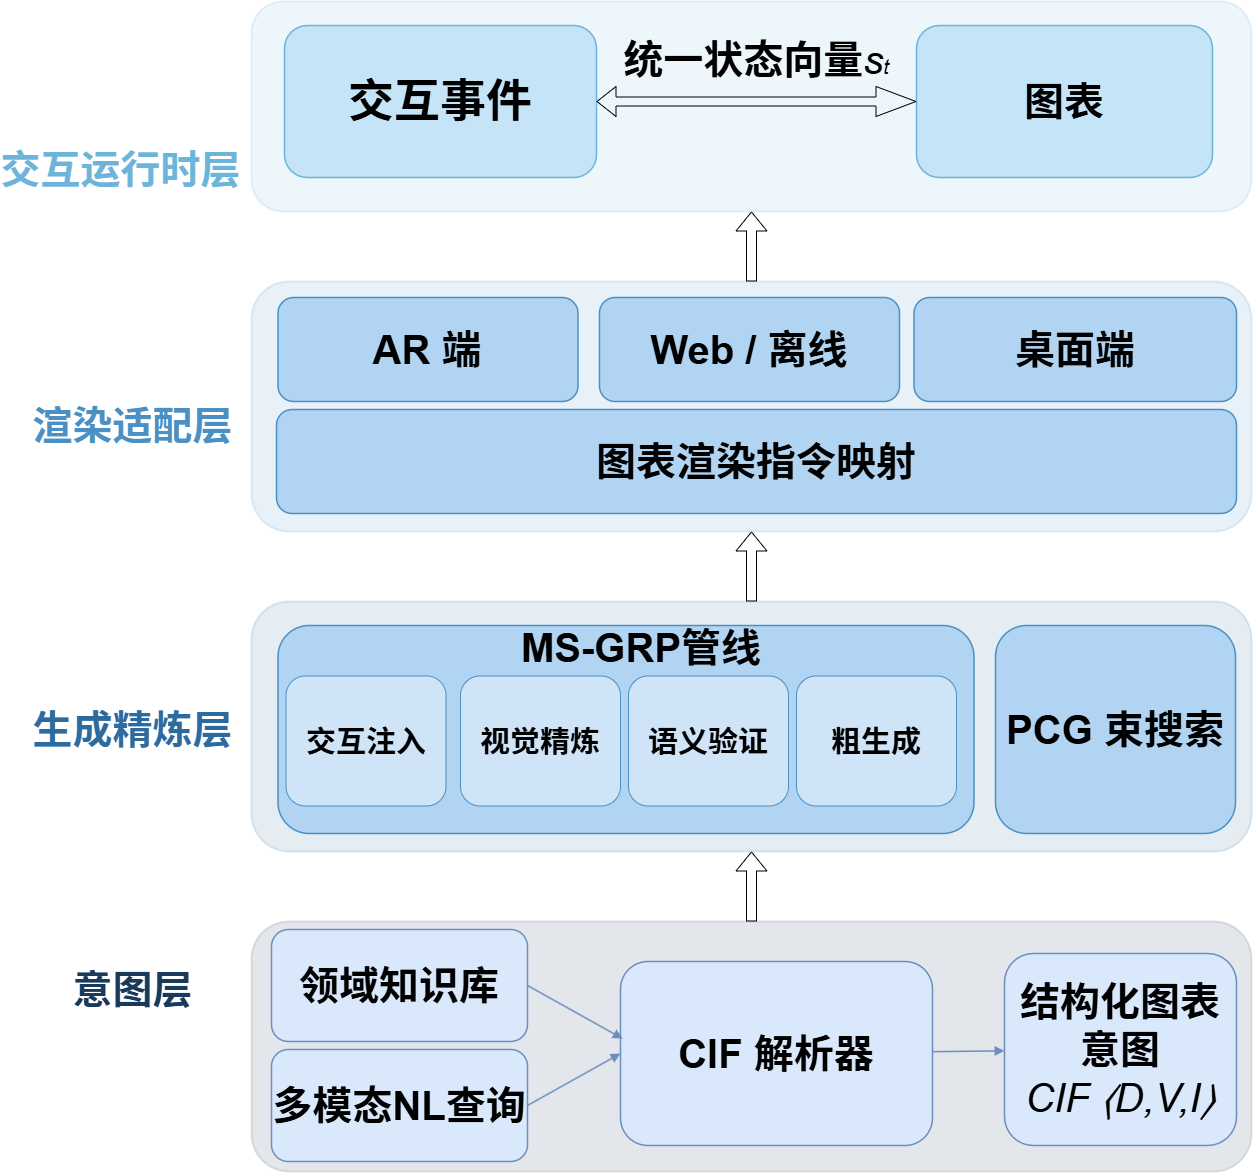

The diagram above was exported from draw.io. Its source (the exported page's mxGraphModel, read from the mxfile embedded in the PNG):
<mxGraphModel dx="3713" dy="2267" grid="1" gridSize="8" guides="1" tooltips="1" connect="1" arrows="1" fold="1" page="1" pageScale="1" pageWidth="1400" pageHeight="1050" math="0" shadow="0">
  <root>
    <mxCell id="0" />
    <mxCell id="1" parent="0" />
    <mxCell id="L1-bg" parent="1" style="rounded=1;whiteSpace=wrap;html=1;fillColor=#1a3a5c;strokeColor=#0d2137;strokeWidth=2;opacity=12;" value="" vertex="1">
      <mxGeometry height="250" width="1000" x="135" y="864" as="geometry" />
    </mxCell>
    <mxCell id="L1-label" parent="1" style="text;html=1;align=center;verticalAlign=middle;fontSize=12;fontColor=#1a3a5c;" value="&lt;b style=&quot;&quot;&gt;&lt;font style=&quot;font-size: 40px;&quot;&gt;意图层&lt;/font&gt;&lt;/b&gt;" vertex="1">
      <mxGeometry height="56" width="181" x="-74.5" y="904" as="geometry" />
    </mxCell>
    <mxCell id="L1-nl" parent="1" style="rounded=1;whiteSpace=wrap;html=1;fillColor=#dae8fc;strokeColor=#6c8ebf;strokeWidth=1.5;fontSize=11;" value="&lt;b&gt;&lt;font style=&quot;font-size: 40px;&quot;&gt;多模态NL查询&lt;/font&gt;&lt;/b&gt;" vertex="1">
      <mxGeometry height="112" width="256" x="155" y="992" as="geometry" />
    </mxCell>
    <mxCell id="L1-cif" parent="1" style="rounded=1;whiteSpace=wrap;html=1;fillColor=#dae8fc;strokeColor=#6c8ebf;strokeWidth=1.5;fontSize=11;" value="&lt;b&gt;&lt;font style=&quot;font-size: 40px;&quot;&gt;CIF 解析器&lt;/font&gt;&lt;/b&gt;" vertex="1">
      <mxGeometry height="184" width="312" x="504" y="904" as="geometry" />
    </mxCell>
    <mxCell id="L1-output" parent="1" style="rounded=1;whiteSpace=wrap;html=1;fillColor=#dae8fc;strokeColor=#6c8ebf;strokeWidth=1.5;fontSize=11;" value="&lt;b&gt;&lt;font style=&quot;font-size: 40px;&quot;&gt;结构化图表意图&lt;/font&gt;&lt;/b&gt;&lt;div&gt;&lt;font style=&quot;font-size: 40px;&quot;&gt;&lt;i style=&quot;&quot;&gt;CIF ⟨D,V,I⟩&lt;/i&gt;&lt;/font&gt;&lt;/div&gt;" vertex="1">
      <mxGeometry height="192" width="232" x="888" y="896" as="geometry" />
    </mxCell>
    <mxCell id="L1-a1" edge="1" parent="1" source="L1-nl" style="endArrow=block;html=1;strokeWidth=1.5;strokeColor=#6c8ebf;exitX=1;exitY=0.5;exitDx=0;exitDy=0;entryX=0;entryY=0.5;entryDx=0;entryDy=0;" target="L1-cif">
      <mxGeometry relative="1" as="geometry">
        <mxPoint x="531" y="989" as="targetPoint" />
      </mxGeometry>
    </mxCell>
    <mxCell id="L1-a2" edge="1" parent="1" source="L1-cif" style="endArrow=block;html=1;strokeWidth=1.5;strokeColor=#6c8ebf;" target="L1-output">
      <mxGeometry relative="1" as="geometry" />
    </mxCell>
    <mxCell id="L2-bg" parent="1" style="rounded=1;whiteSpace=wrap;html=1;fillColor=#2d6a9f;strokeColor=#1a4d7a;strokeWidth=2;opacity=12;" value="" vertex="1">
      <mxGeometry height="250" width="1000" x="135" y="544" as="geometry" />
    </mxCell>
    <mxCell id="L2-label" parent="1" style="text;html=1;align=center;verticalAlign=middle;fontSize=12;fontColor=#2d6a9f;" value="&lt;b style=&quot;&quot;&gt;&lt;font style=&quot;font-size: 40px;&quot;&gt;生成精炼层&lt;/font&gt;&lt;/b&gt;" vertex="1">
      <mxGeometry height="64" width="192" x="-80" y="640" as="geometry" />
    </mxCell>
    <mxCell id="L2-pcg" parent="1" style="rounded=1;whiteSpace=wrap;html=1;fillColor=#b0d4f1;strokeColor=#4a90c4;strokeWidth=1.5;fontSize=11;" value="&lt;b&gt;&lt;font style=&quot;font-size: 40px;&quot;&gt;PCG 束搜索&lt;/font&gt;&lt;/b&gt;" vertex="1">
      <mxGeometry height="208" width="240" x="879" y="568" as="geometry" />
    </mxCell>
    <mxCell id="L2-msgro" parent="1" style="rounded=1;whiteSpace=wrap;html=1;fillColor=#b0d4f1;strokeColor=#4a90c4;strokeWidth=1.5;fontSize=11;align=left;" value="" vertex="1">
      <mxGeometry height="208" width="696" x="161.5" y="568" as="geometry" />
    </mxCell>
    <mxCell id="L2-s1" parent="1" style="rounded=1;whiteSpace=wrap;html=1;fillColor=#d0e4f8;strokeColor=#4a90c4;strokeWidth=1;fontSize=10;" value="&lt;b&gt;&lt;font style=&quot;font-size: 30px;&quot;&gt;粗生成&lt;/font&gt;&lt;/b&gt;" vertex="1">
      <mxGeometry height="130" width="160" x="680" y="618.5" as="geometry" />
    </mxCell>
    <mxCell id="L2-s2" parent="1" style="rounded=1;whiteSpace=wrap;html=1;fillColor=#d0e4f8;strokeColor=#4a90c4;strokeWidth=1;fontSize=10;" value="&lt;b&gt;&lt;font style=&quot;font-size: 30px;&quot;&gt;语义验证&lt;/font&gt;&lt;/b&gt;" vertex="1">
      <mxGeometry height="130" width="160" x="512" y="618.5" as="geometry" />
    </mxCell>
    <mxCell id="L2-s3" parent="1" style="rounded=1;whiteSpace=wrap;html=1;fillColor=#d0e4f8;strokeColor=#4a90c4;strokeWidth=1;fontSize=10;" value="&lt;b&gt;&lt;font style=&quot;font-size: 30px;&quot;&gt;视觉精炼&lt;/font&gt;&lt;/b&gt;" vertex="1">
      <mxGeometry height="130" width="160" x="344" y="618.5" as="geometry" />
    </mxCell>
    <mxCell id="L2-s4" parent="1" style="rounded=1;whiteSpace=wrap;html=1;fillColor=#d0e4f8;strokeColor=#4a90c4;strokeWidth=1;fontSize=10;" value="&lt;b&gt;&lt;font style=&quot;font-size: 30px;&quot;&gt;交互注入&lt;/font&gt;&lt;/b&gt;" vertex="1">
      <mxGeometry height="130" width="160" x="169.5" y="618.5" as="geometry" />
    </mxCell>
    <mxCell id="L3-bg" parent="1" style="rounded=1;whiteSpace=wrap;html=1;fillColor=#4a90c4;strokeColor=#2d6a9f;strokeWidth=2;opacity=12;" value="" vertex="1">
      <mxGeometry height="250" width="1000" x="135" y="224" as="geometry" />
    </mxCell>
    <mxCell id="L3-label" parent="1" style="text;html=1;align=center;verticalAlign=middle;fontSize=12;fontColor=#4a90c4;" value="&lt;b style=&quot;&quot;&gt;&lt;font style=&quot;font-size: 40px;&quot;&gt;渲染适配层&lt;/font&gt;&lt;/b&gt;" vertex="1">
      <mxGeometry height="80" width="88" x="-28" y="328" as="geometry" />
    </mxCell>
    <mxCell id="L4-bg" parent="1" style="rounded=1;whiteSpace=wrap;html=1;fillColor=#6cb4d9;strokeColor=#4a90c4;strokeWidth=2;opacity=12;" value="" vertex="1">
      <mxGeometry height="210" width="1000" x="135" y="-56" as="geometry" />
    </mxCell>
    <mxCell id="L4-label" parent="1" style="text;html=1;align=center;verticalAlign=middle;fontSize=12;fontColor=#6cb4d9;" value="&lt;b style=&quot;&quot;&gt;&lt;font style=&quot;font-size: 40px;&quot;&gt;交互运行时层&lt;/font&gt;&lt;/b&gt;" vertex="1">
      <mxGeometry height="48" width="136" x="-64" y="88" as="geometry" />
    </mxCell>
    <mxCell id="L4-sync" parent="1" style="rounded=1;whiteSpace=wrap;html=1;fillColor=#c5e4f7;strokeColor=#6cb4d9;strokeWidth=1.5;fontSize=11;" value="&lt;b style=&quot;&quot;&gt;&lt;font style=&quot;font-size: 46px;&quot;&gt;交互事件&lt;/font&gt;&lt;/b&gt;" vertex="1">
      <mxGeometry height="152" width="312" x="168" y="-32" as="geometry" />
    </mxCell>
    <mxCell id="LP8Va12RMhYUAtnKi07s-1" parent="1" style="text;html=1;whiteSpace=wrap;overflow=hidden;rounded=0;" value="&lt;h1 style=&quot;margin-top: 0px;&quot;&gt;&lt;font style=&quot;font-size: 40px;&quot;&gt;MS-GRP管线&lt;/font&gt;&lt;/h1&gt;" vertex="1">
      <mxGeometry height="48" width="248" x="403" y="560" as="geometry" />
    </mxCell>
    <mxCell id="LP8Va12RMhYUAtnKi07s-3" parent="1" style="rounded=1;whiteSpace=wrap;html=1;fillColor=#b0d4f1;strokeColor=#4a90c4;strokeWidth=1.5;fontSize=11;" value="&lt;b style=&quot;&quot;&gt;&lt;font style=&quot;font-size: 40px;&quot;&gt;AR 端&lt;/font&gt;&lt;/b&gt;" vertex="1">
      <mxGeometry height="104" width="300" x="161.5" y="240" as="geometry" />
    </mxCell>
    <mxCell id="LP8Va12RMhYUAtnKi07s-8" parent="1" style="rounded=1;whiteSpace=wrap;html=1;fillColor=#dae8fc;strokeColor=#6c8ebf;strokeWidth=1.5;fontSize=11;" value="&lt;b style=&quot;&quot;&gt;&lt;font style=&quot;font-size: 40px;&quot;&gt;领域知识库&lt;/font&gt;&lt;/b&gt;" vertex="1">
      <mxGeometry height="112" width="256" x="155" y="872" as="geometry" />
    </mxCell>
    <mxCell id="LP8Va12RMhYUAtnKi07s-10" edge="1" parent="1" source="LP8Va12RMhYUAtnKi07s-8" style="endArrow=block;html=1;strokeWidth=1.5;strokeColor=#6c8ebf;exitX=1;exitY=0.5;exitDx=0;exitDy=0;entryX=0.007;entryY=0.419;entryDx=0;entryDy=0;entryPerimeter=0;" target="L1-cif">
      <mxGeometry relative="1" as="geometry">
        <mxPoint x="379" y="959" as="sourcePoint" />
        <mxPoint x="563" y="936" as="targetPoint" />
      </mxGeometry>
    </mxCell>
    <mxCell id="LP8Va12RMhYUAtnKi07s-33" parent="1" style="rounded=1;whiteSpace=wrap;html=1;fillColor=#b0d4f1;strokeColor=#4a90c4;strokeWidth=1.5;fontSize=11;" value="&lt;div&gt;&lt;font style=&quot;font-size: 40px;&quot;&gt;&lt;b style=&quot;background-color: transparent; color: light-dark(rgb(0, 0, 0), rgb(255, 255, 255));&quot;&gt;图表渲染指令&lt;/b&gt;&lt;span style=&quot;background-color: transparent;&quot;&gt;&lt;b style=&quot;&quot;&gt;映射&lt;/b&gt;&lt;/span&gt;&lt;/font&gt;&lt;/div&gt;" vertex="1">
      <mxGeometry height="104" width="960" x="160" y="352" as="geometry" />
    </mxCell>
    <mxCell id="LP8Va12RMhYUAtnKi07s-37" parent="1" style="rounded=1;whiteSpace=wrap;html=1;fillColor=#b0d4f1;strokeColor=#4a90c4;strokeWidth=1.5;fontSize=11;" value="&lt;b style=&quot;&quot;&gt;&lt;font style=&quot;font-size: 40px;&quot;&gt;Web / 离线&lt;/font&gt;&lt;/b&gt;" vertex="1">
      <mxGeometry height="104" width="300" x="483" y="240" as="geometry" />
    </mxCell>
    <mxCell id="LP8Va12RMhYUAtnKi07s-38" parent="1" style="rounded=1;whiteSpace=wrap;html=1;fillColor=#b0d4f1;strokeColor=#4a90c4;strokeWidth=1.5;fontSize=11;" value="&lt;b style=&quot;&quot;&gt;&lt;font style=&quot;font-size: 40px;&quot;&gt;桌面端&lt;/font&gt;&lt;/b&gt;" vertex="1">
      <mxGeometry height="104" width="322.5" x="797.5" y="240" as="geometry" />
    </mxCell>
    <mxCell id="LP8Va12RMhYUAtnKi07s-39" parent="1" style="rounded=1;whiteSpace=wrap;html=1;fillColor=#c5e4f7;strokeColor=#6cb4d9;strokeWidth=1.5;fontSize=11;" value="&lt;font style=&quot;font-size: 40px;&quot;&gt;&lt;b&gt;图表&lt;/b&gt;&lt;/font&gt;" vertex="1">
      <mxGeometry height="152" width="296" x="800" y="-32" as="geometry" />
    </mxCell>
    <mxCell id="LP8Va12RMhYUAtnKi07s-46" edge="1" parent="1" source="LP8Va12RMhYUAtnKi07s-39" style="shape=flexArrow;endArrow=classic;startArrow=classic;html=1;rounded=0;width=9;startSize=13;exitX=0;exitY=0.5;exitDx=0;exitDy=0;entryX=1;entryY=0.5;entryDx=0;entryDy=0;" target="L4-sync" value="">
      <mxGeometry height="100" relative="1" width="100" as="geometry">
        <mxPoint x="545.5" y="153" as="sourcePoint" />
        <mxPoint x="645.5" y="53" as="targetPoint" />
      </mxGeometry>
    </mxCell>
    <mxCell id="LP8Va12RMhYUAtnKi07s-47" parent="1" style="text;html=1;whiteSpace=wrap;strokeColor=none;fillColor=none;align=center;verticalAlign=middle;rounded=0;" value="&lt;span style=&quot;font-size: 40px;&quot;&gt;&lt;b&gt;统一状态向量&lt;/b&gt;&lt;/span&gt;&lt;font style=&quot;font-size: 11px;&quot;&gt;&lt;i&gt;&lt;span style=&quot;font-size: 40px;&quot;&gt;s&lt;/span&gt;&lt;font style=&quot;font-size: 20px;&quot;&gt;t&lt;/font&gt;&lt;/i&gt;&lt;/font&gt;" vertex="1">
      <mxGeometry height="51" width="302" x="489" y="-24" as="geometry" />
    </mxCell>
    <mxCell id="LP8Va12RMhYUAtnKi07s-50" edge="1" parent="1" source="L1-bg" style="shape=flexArrow;endArrow=classic;html=1;rounded=0;exitX=0.5;exitY=0;exitDx=0;exitDy=0;entryX=0.5;entryY=1;entryDx=0;entryDy=0;" target="L2-bg" value="">
      <mxGeometry height="50" relative="1" width="50" as="geometry">
        <mxPoint x="672" y="842" as="sourcePoint" />
        <mxPoint x="722" y="792" as="targetPoint" />
      </mxGeometry>
    </mxCell>
    <mxCell id="LP8Va12RMhYUAtnKi07s-51" edge="1" parent="1" source="L2-bg" style="shape=flexArrow;endArrow=classic;html=1;rounded=0;exitX=0.5;exitY=0;exitDx=0;exitDy=0;entryX=0.5;entryY=1;entryDx=0;entryDy=0;" target="L3-bg" value="">
      <mxGeometry height="50" relative="1" width="50" as="geometry">
        <mxPoint x="608" y="606" as="sourcePoint" />
        <mxPoint x="608" y="536" as="targetPoint" />
      </mxGeometry>
    </mxCell>
    <mxCell id="LP8Va12RMhYUAtnKi07s-53" edge="1" parent="1" source="L3-bg" style="shape=flexArrow;endArrow=classic;html=1;rounded=0;exitX=0.5;exitY=0;exitDx=0;exitDy=0;entryX=0.5;entryY=1;entryDx=0;entryDy=0;exitPerimeter=0;" target="L4-bg" value="">
      <mxGeometry height="50" relative="1" width="50" as="geometry">
        <mxPoint x="624" y="246" as="sourcePoint" />
        <mxPoint x="624" y="176" as="targetPoint" />
      </mxGeometry>
    </mxCell>
  </root>
</mxGraphModel>